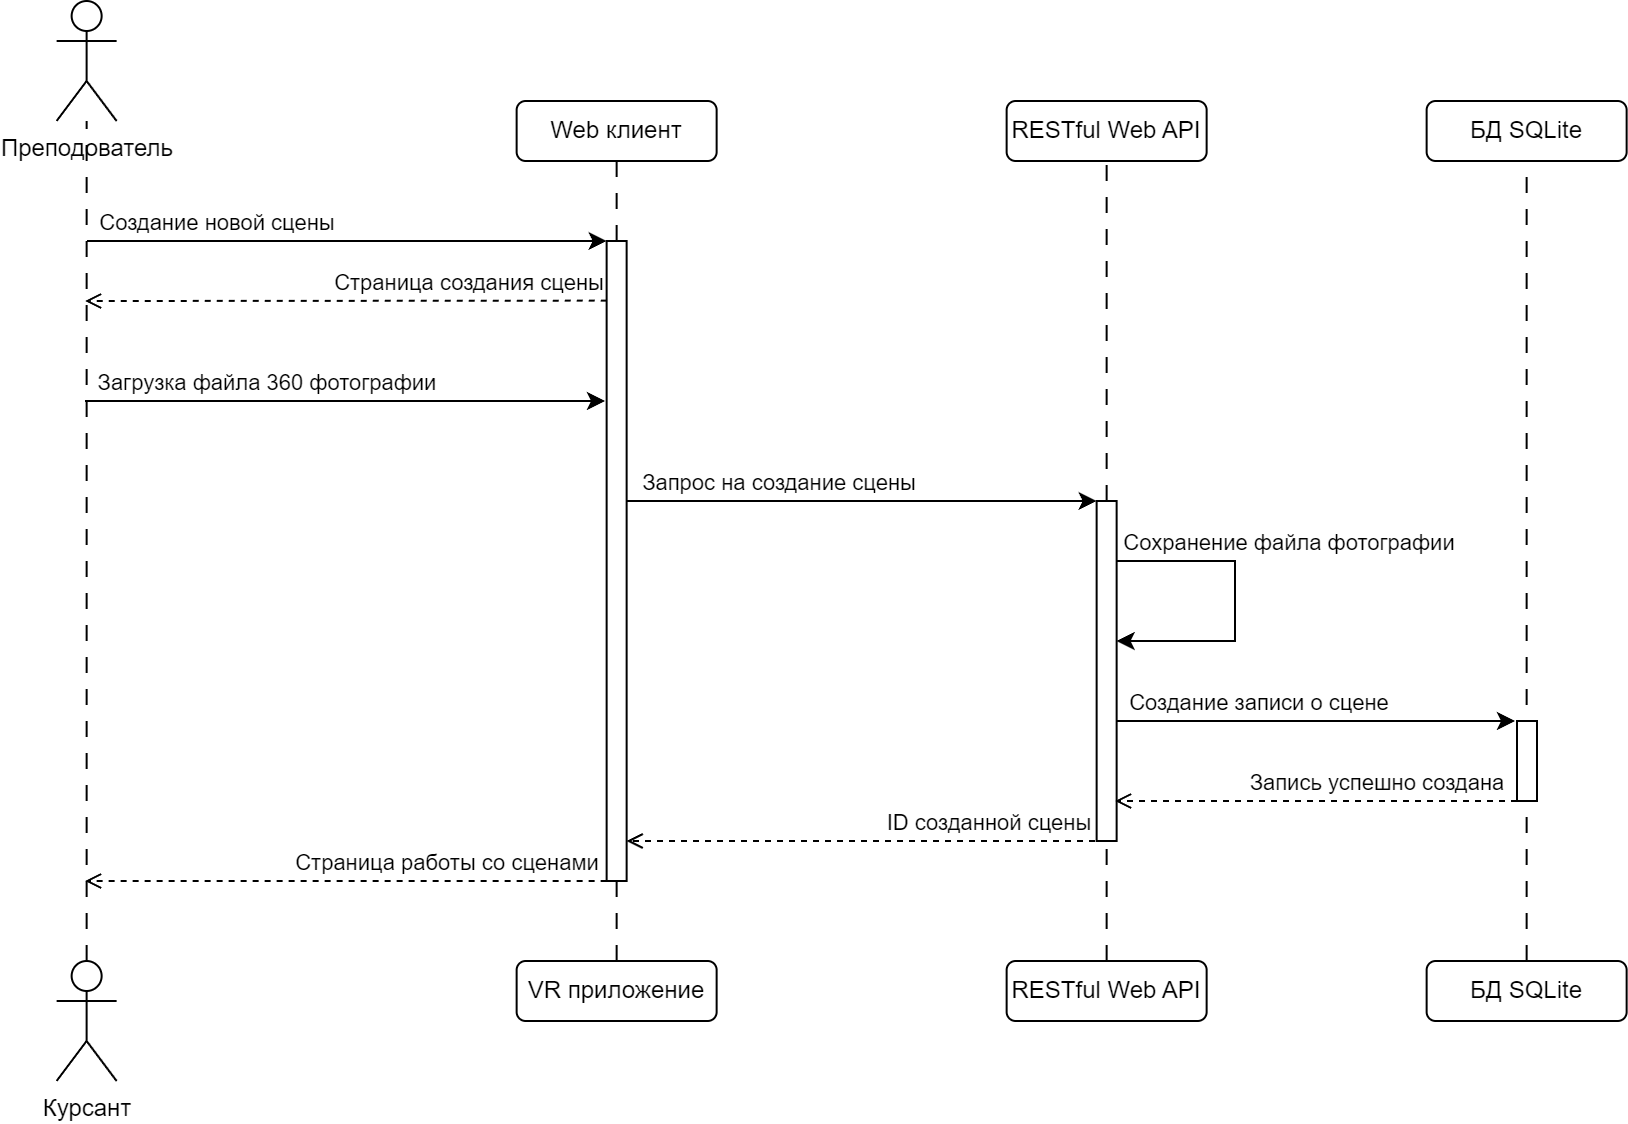

The diagram above was exported from draw.io. Its source (the exported page's mxGraphModel, read from the mxfile embedded in the PNG):
<mxGraphModel dx="2848" dy="1768" grid="1" gridSize="5" guides="1" tooltips="1" connect="1" arrows="1" fold="1" page="1" pageScale="1" pageWidth="827" pageHeight="1169" math="0" shadow="0">
  <root>
    <mxCell id="0" />
    <mxCell id="1" parent="0" />
    <mxCell id="2" value="Преподователь" style="shape=umlActor;verticalLabelPosition=bottom;verticalAlign=top;html=1;outlineConnect=0;" vertex="1" parent="1">
      <mxGeometry x="1030.8200000000002" y="1020" width="30" height="60" as="geometry" />
    </mxCell>
    <mxCell id="3" value="Web клиент" style="rounded=1;whiteSpace=wrap;html=1;" vertex="1" parent="1">
      <mxGeometry x="1260.8200000000002" y="1070" width="100" height="30" as="geometry" />
    </mxCell>
    <mxCell id="4" value="RESTful Web API" style="rounded=1;whiteSpace=wrap;html=1;" vertex="1" parent="1">
      <mxGeometry x="1505.8200000000002" y="1070" width="100" height="30" as="geometry" />
    </mxCell>
    <mxCell id="5" value="БД SQLite" style="rounded=1;whiteSpace=wrap;html=1;" vertex="1" parent="1">
      <mxGeometry x="1715.8200000000002" y="1070" width="100" height="30" as="geometry" />
    </mxCell>
    <mxCell id="6" value="" style="endArrow=none;dashed=1;html=1;rounded=0;entryX=0.5;entryY=1;entryDx=0;entryDy=0;exitX=0.5;exitY=0;exitDx=0;exitDy=0;dashPattern=8 8;" edge="1" source="22" target="3" parent="1">
      <mxGeometry width="50" height="50" relative="1" as="geometry">
        <mxPoint x="1250.8200000000002" y="1190" as="sourcePoint" />
        <mxPoint x="1300.8200000000002" y="1140" as="targetPoint" />
      </mxGeometry>
    </mxCell>
    <mxCell id="7" value="VR приложение" style="rounded=1;whiteSpace=wrap;html=1;" vertex="1" parent="1">
      <mxGeometry x="1260.8200000000002" y="1500" width="100" height="30" as="geometry" />
    </mxCell>
    <mxCell id="8" value="RESTful Web API" style="rounded=1;whiteSpace=wrap;html=1;" vertex="1" parent="1">
      <mxGeometry x="1505.8200000000002" y="1500" width="100" height="30" as="geometry" />
    </mxCell>
    <mxCell id="9" value="БД SQLite" style="rounded=1;whiteSpace=wrap;html=1;" vertex="1" parent="1">
      <mxGeometry x="1715.8200000000002" y="1500" width="100" height="30" as="geometry" />
    </mxCell>
    <mxCell id="10" value="" style="endArrow=none;dashed=1;html=1;rounded=0;dashPattern=8 8;" edge="1" source="11" target="2" parent="1">
      <mxGeometry width="50" height="50" relative="1" as="geometry">
        <mxPoint x="1130.8200000000002" y="1590" as="sourcePoint" />
        <mxPoint x="1080.8200000000002" y="1030" as="targetPoint" />
      </mxGeometry>
    </mxCell>
    <mxCell id="11" value="Курсант" style="shape=umlActor;verticalLabelPosition=bottom;verticalAlign=top;html=1;outlineConnect=0;" vertex="1" parent="1">
      <mxGeometry x="1030.8200000000002" y="1500" width="30" height="60" as="geometry" />
    </mxCell>
    <mxCell id="12" value="" style="endArrow=classic;html=1;rounded=0;" edge="1" target="22" parent="1">
      <mxGeometry width="50" height="50" relative="1" as="geometry">
        <mxPoint x="1046" y="1140" as="sourcePoint" />
        <mxPoint x="1310.8200000000002" y="1120" as="targetPoint" />
      </mxGeometry>
    </mxCell>
    <mxCell id="13" value="Создание новой сцены" style="edgeLabel;html=1;align=center;verticalAlign=middle;resizable=0;points=[];" vertex="1" connectable="0" parent="12">
      <mxGeometry x="-0.7203" relative="1" as="geometry">
        <mxPoint x="28" y="-10" as="offset" />
      </mxGeometry>
    </mxCell>
    <mxCell id="14" value="" style="endArrow=classic;html=1;rounded=0;" edge="1" target="19" parent="1">
      <mxGeometry width="50" height="50" relative="1" as="geometry">
        <mxPoint x="1310.8200000000002" y="1270" as="sourcePoint" />
        <mxPoint x="1555.8200000000002" y="1270" as="targetPoint" />
      </mxGeometry>
    </mxCell>
    <mxCell id="15" value="Запрос на создание сцены" style="edgeLabel;html=1;align=center;verticalAlign=middle;resizable=0;points=[];" vertex="1" connectable="0" parent="14">
      <mxGeometry x="-0.1238" relative="1" as="geometry">
        <mxPoint x="-26" y="-10" as="offset" />
      </mxGeometry>
    </mxCell>
    <mxCell id="16" value="" style="endArrow=classic;html=1;rounded=0;" edge="1" target="19" parent="1">
      <mxGeometry width="50" height="50" relative="1" as="geometry">
        <mxPoint x="1555.8200000000002" y="1300" as="sourcePoint" />
        <mxPoint x="1760.8200000000002" y="1300" as="targetPoint" />
        <Array as="points">
          <mxPoint x="1620" y="1300" />
          <mxPoint x="1620" y="1340" />
        </Array>
      </mxGeometry>
    </mxCell>
    <mxCell id="17" value="Сохранение файла фотографии" style="edgeLabel;html=1;align=center;verticalAlign=middle;resizable=0;points=[];" vertex="1" connectable="0" parent="16">
      <mxGeometry x="-0.4212" relative="1" as="geometry">
        <mxPoint x="42" y="-10" as="offset" />
      </mxGeometry>
    </mxCell>
    <mxCell id="18" value="" style="endArrow=none;dashed=1;html=1;rounded=0;entryX=0.5;entryY=1;entryDx=0;entryDy=0;exitX=0.5;exitY=0;exitDx=0;exitDy=0;dashPattern=8 8;" edge="1" source="9" target="5" parent="1">
      <mxGeometry width="50" height="50" relative="1" as="geometry">
        <mxPoint x="1765.8200000000002" y="1445" as="sourcePoint" />
        <mxPoint x="1560.8200000000002" y="1105" as="targetPoint" />
      </mxGeometry>
    </mxCell>
    <mxCell id="19" value="" style="html=1;points=[[0,0,0,0,5],[0,1,0,0,-5],[1,0,0,0,5],[1,1,0,0,-5]];perimeter=orthogonalPerimeter;outlineConnect=0;targetShapes=umlLifeline;portConstraint=eastwest;newEdgeStyle={&quot;curved&quot;:0,&quot;rounded&quot;:0};" vertex="1" parent="1">
      <mxGeometry x="1550.82" y="1270" width="10" height="170" as="geometry" />
    </mxCell>
    <mxCell id="20" value="" style="endArrow=none;dashed=1;html=1;rounded=0;exitX=0.5;exitY=0;exitDx=0;exitDy=0;dashPattern=8 8;" edge="1" source="8" target="19" parent="1">
      <mxGeometry width="50" height="50" relative="1" as="geometry">
        <mxPoint x="1555.8200000000002" y="1730" as="sourcePoint" />
        <mxPoint x="1555.8200000000002" y="1580" as="targetPoint" />
      </mxGeometry>
    </mxCell>
    <mxCell id="21" value="" style="endArrow=none;dashed=1;html=1;rounded=0;entryX=0.5;entryY=1;entryDx=0;entryDy=0;exitX=0.5;exitY=0;exitDx=0;exitDy=0;dashPattern=8 8;" edge="1" source="7" target="22" parent="1">
      <mxGeometry width="50" height="50" relative="1" as="geometry">
        <mxPoint x="1310.8200000000002" y="1730" as="sourcePoint" />
        <mxPoint x="1310.8200000000002" y="1100" as="targetPoint" />
      </mxGeometry>
    </mxCell>
    <mxCell id="22" value="" style="html=1;points=[[0,0,0,0,5],[0,1,0,0,-5],[1,0,0,0,5],[1,1,0,0,-5]];perimeter=orthogonalPerimeter;outlineConnect=0;targetShapes=umlLifeline;portConstraint=eastwest;newEdgeStyle={&quot;curved&quot;:0,&quot;rounded&quot;:0};" vertex="1" parent="1">
      <mxGeometry x="1305.82" y="1140" width="10" height="320" as="geometry" />
    </mxCell>
    <mxCell id="23" value="" style="endArrow=open;dashed=1;html=1;rounded=0;endFill=0;" edge="1" source="22" parent="1">
      <mxGeometry width="50" height="50" relative="1" as="geometry">
        <mxPoint x="1285.8200000000002" y="1700" as="sourcePoint" />
        <mxPoint x="1045" y="1460" as="targetPoint" />
      </mxGeometry>
    </mxCell>
    <mxCell id="24" value="Страница работы со сценами" style="edgeLabel;html=1;align=center;verticalAlign=middle;resizable=0;points=[];" vertex="1" connectable="0" parent="23">
      <mxGeometry x="0.2519" relative="1" as="geometry">
        <mxPoint x="83" y="-10" as="offset" />
      </mxGeometry>
    </mxCell>
    <mxCell id="25" value="" style="endArrow=none;dashed=1;html=1;rounded=0;entryX=0.5;entryY=1;entryDx=0;entryDy=0;dashPattern=8 8;" edge="1" source="19" target="4" parent="1">
      <mxGeometry width="50" height="50" relative="1" as="geometry">
        <mxPoint x="1770.8200000000002" y="1735" as="sourcePoint" />
        <mxPoint x="1770.8200000000002" y="1105" as="targetPoint" />
      </mxGeometry>
    </mxCell>
    <mxCell id="26" value="" style="endArrow=open;dashed=1;html=1;rounded=0;endFill=0;" edge="1" target="22" parent="1">
      <mxGeometry width="50" height="50" relative="1" as="geometry">
        <mxPoint x="1550" y="1440" as="sourcePoint" />
        <mxPoint x="1345.8200000000002" y="1565" as="targetPoint" />
      </mxGeometry>
    </mxCell>
    <mxCell id="27" value="ID созданной сцены" style="edgeLabel;html=1;align=center;verticalAlign=middle;resizable=0;points=[];" vertex="1" connectable="0" parent="26">
      <mxGeometry x="0.2519" relative="1" as="geometry">
        <mxPoint x="92" y="-10" as="offset" />
      </mxGeometry>
    </mxCell>
    <mxCell id="28" value="" style="endArrow=open;dashed=1;html=1;rounded=0;endFill=0;" edge="1" parent="1">
      <mxGeometry width="50" height="50" relative="1" as="geometry">
        <mxPoint x="1305.8500000000001" y="1169.83" as="sourcePoint" />
        <mxPoint x="1045" y="1170" as="targetPoint" />
      </mxGeometry>
    </mxCell>
    <mxCell id="29" value="Страница создания сцены" style="edgeLabel;html=1;align=center;verticalAlign=middle;resizable=0;points=[];" vertex="1" connectable="0" parent="28">
      <mxGeometry x="0.1925" y="-1" relative="1" as="geometry">
        <mxPoint x="86" y="-9" as="offset" />
      </mxGeometry>
    </mxCell>
    <mxCell id="30" value="" style="endArrow=classic;html=1;rounded=0;" edge="1" parent="1">
      <mxGeometry width="50" height="50" relative="1" as="geometry">
        <mxPoint x="1045" y="1220" as="sourcePoint" />
        <mxPoint x="1305" y="1220" as="targetPoint" />
      </mxGeometry>
    </mxCell>
    <mxCell id="31" value="Загрузка файла 360 фотографии" style="edgeLabel;html=1;align=center;verticalAlign=middle;resizable=0;points=[];" vertex="1" connectable="0" parent="30">
      <mxGeometry x="-0.7203" relative="1" as="geometry">
        <mxPoint x="54" y="-10" as="offset" />
      </mxGeometry>
    </mxCell>
    <mxCell id="32" value="" style="html=1;points=[[0,0,0,0,5],[0,1,0,0,-5],[1,0,0,0,5],[1,1,0,0,-5]];perimeter=orthogonalPerimeter;outlineConnect=0;targetShapes=umlLifeline;portConstraint=eastwest;newEdgeStyle={&quot;curved&quot;:0,&quot;rounded&quot;:0};" vertex="1" parent="1">
      <mxGeometry x="1761" y="1380" width="10" height="40" as="geometry" />
    </mxCell>
    <mxCell id="33" value="" style="endArrow=classic;html=1;rounded=0;" edge="1" parent="1">
      <mxGeometry width="50" height="50" relative="1" as="geometry">
        <mxPoint x="1560.8200000000002" y="1380" as="sourcePoint" />
        <mxPoint x="1760" y="1380" as="targetPoint" />
      </mxGeometry>
    </mxCell>
    <mxCell id="34" value="Создание записи о сцене" style="edgeLabel;html=1;align=center;verticalAlign=middle;resizable=0;points=[];" vertex="1" connectable="0" parent="33">
      <mxGeometry x="-0.1238" relative="1" as="geometry">
        <mxPoint x="-18" y="-10" as="offset" />
      </mxGeometry>
    </mxCell>
    <mxCell id="35" value="" style="endArrow=open;dashed=1;html=1;rounded=0;endFill=0;" edge="1" parent="1">
      <mxGeometry width="50" height="50" relative="1" as="geometry">
        <mxPoint x="1761.0000000000002" y="1420" as="sourcePoint" />
        <mxPoint x="1560" y="1420" as="targetPoint" />
      </mxGeometry>
    </mxCell>
    <mxCell id="36" value="Запись успешно создана" style="edgeLabel;html=1;align=center;verticalAlign=middle;resizable=0;points=[];" vertex="1" connectable="0" parent="35">
      <mxGeometry x="0.2519" relative="1" as="geometry">
        <mxPoint x="55" y="-10" as="offset" />
      </mxGeometry>
    </mxCell>
  </root>
</mxGraphModel>